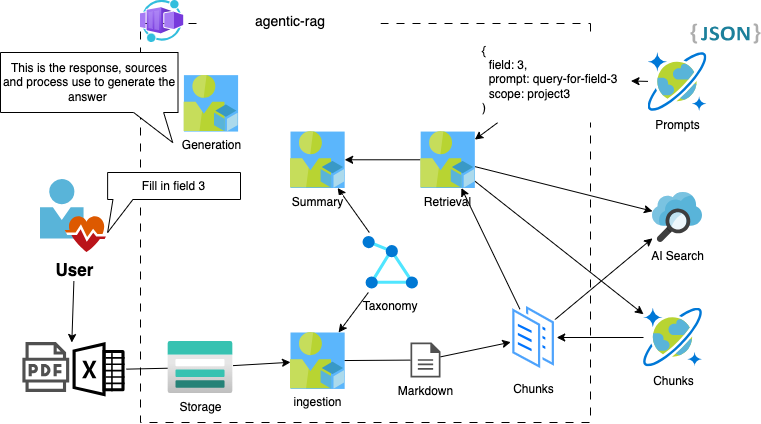

The diagram above was exported from draw.io. Its source (the exported page's mxGraphModel, read from the mxfile embedded in the PNG):
<mxGraphModel dx="972" dy="647" grid="1" gridSize="10" guides="1" tooltips="1" connect="1" arrows="1" fold="1" page="1" pageScale="1" pageWidth="827" pageHeight="1169" math="0" shadow="0">
  <root>
    <mxCell id="0" />
    <mxCell id="1" parent="0" />
    <mxCell id="36" value="" style="whiteSpace=wrap;html=1;dashed=1;dashPattern=8 8;direction=south;fillColor=none;" parent="1" vertex="1">
      <mxGeometry x="150" y="241" width="450" height="399" as="geometry" />
    </mxCell>
    <mxCell id="37" value="" style="aspect=fixed;html=1;points=[];align=center;image;fontSize=12;image=img/lib/azure2/other/Worker_Container_App.svg;" parent="1" vertex="1">
      <mxGeometry x="150" y="217.85" width="43.43" height="42.15" as="geometry" />
    </mxCell>
    <mxCell id="44" value="agentic-rag" style="text;strokeColor=none;align=center;fillColor=default;html=1;verticalAlign=middle;whiteSpace=wrap;rounded=0;fontSize=14;" parent="1" vertex="1">
      <mxGeometry x="210" y="223.93" width="180" height="30" as="geometry" />
    </mxCell>
    <mxCell id="70" style="edgeStyle=none;html=1;entryX=0;entryY=0;entryDx=0;entryDy=0;" parent="1" target="148" edge="1">
      <mxGeometry relative="1" as="geometry">
        <mxPoint x="83.55999999999995" y="597" as="targetPoint" />
        <mxPoint x="83.55999999999995" y="493.5" as="sourcePoint" />
      </mxGeometry>
    </mxCell>
    <mxCell id="64" value="User" style="aspect=fixed;html=1;points=[];align=center;image;fontSize=17;image=img/lib/mscae/User_Health_Icon.svg;labelBackgroundColor=default;labelBorderColor=#FFFFFF;fontStyle=1;rounded=0;" parent="1" vertex="1">
      <mxGeometry x="50" y="397.03999999999996" width="67.12" height="72.96" as="geometry" />
    </mxCell>
    <mxCell id="154" style="edgeStyle=none;html=1;" parent="1" source="129" target="146" edge="1">
      <mxGeometry relative="1" as="geometry" />
    </mxCell>
    <mxCell id="157" style="edgeStyle=none;html=1;" parent="1" source="129" target="156" edge="1">
      <mxGeometry relative="1" as="geometry" />
    </mxCell>
    <mxCell id="185" style="edgeStyle=none;html=1;" edge="1" parent="1" source="129" target="184">
      <mxGeometry relative="1" as="geometry" />
    </mxCell>
    <mxCell id="129" value="Retrieval" style="aspect=fixed;html=1;points=[];align=center;image;fontSize=12;image=img/lib/mscae/User_Resource.svg;imageBackground=#5BB6FC;rounded=0;" parent="1" vertex="1">
      <mxGeometry x="430.17" y="349.06999999999994" width="54.17" height="56.43" as="geometry" />
    </mxCell>
    <mxCell id="152" style="edgeStyle=none;html=1;" parent="1" source="130" target="145" edge="1">
      <mxGeometry relative="1" as="geometry" />
    </mxCell>
    <mxCell id="130" value="Prompts" style="sketch=0;aspect=fixed;html=1;points=[];align=center;image;fontSize=12;image=img/lib/mscae/CosmosDB.svg;" parent="1" vertex="1">
      <mxGeometry x="657.5" y="270" width="59" height="59" as="geometry" />
    </mxCell>
    <mxCell id="144" value="" style="dashed=0;outlineConnect=0;html=1;align=center;labelPosition=center;verticalLabelPosition=bottom;verticalAlign=top;shape=mxgraph.weblogos.json_2" parent="1" vertex="1">
      <mxGeometry x="700" y="241.00000000000006" width="70" height="20" as="geometry" />
    </mxCell>
    <mxCell id="153" style="edgeStyle=none;html=1;" parent="1" source="145" target="129" edge="1">
      <mxGeometry relative="1" as="geometry" />
    </mxCell>
    <mxCell id="145" value="{&lt;br&gt;&amp;nbsp; field: 3,&lt;br&gt;&amp;nbsp; prompt: query-for-field-3&lt;br&gt;&amp;nbsp; scope: project3&lt;br&gt;)" style="text;align=left;html=1;verticalAlign=middle;whiteSpace=wrap;rounded=0;fillColor=default;" parent="1" vertex="1">
      <mxGeometry x="490" y="253.93" width="150.5" height="86.07" as="geometry" />
    </mxCell>
    <mxCell id="146" value="AI Search" style="sketch=0;aspect=fixed;html=1;points=[];align=center;image;fontSize=12;image=img/lib/mscae/Search.svg;" parent="1" vertex="1">
      <mxGeometry x="662" y="410" width="50" height="50" as="geometry" />
    </mxCell>
    <mxCell id="160" style="edgeStyle=none;html=1;startArrow=none;" parent="1" source="167" target="150" edge="1">
      <mxGeometry relative="1" as="geometry" />
    </mxCell>
    <mxCell id="148" value="" style="shape=image;verticalLabelPosition=bottom;verticalAlign=top;imageAspect=1;aspect=fixed;image=data:image/svg+xml,(base64 omitted: 888 chars);" parent="1" vertex="1">
      <mxGeometry x="81.31" y="560" width="54.5" height="54.5" as="geometry" />
    </mxCell>
    <mxCell id="149" value="" style="shape=image;verticalLabelPosition=bottom;verticalAlign=top;imageAspect=1;aspect=fixed;image=data:image/svg+xml,(base64 omitted: 1352 chars);" parent="1" vertex="1">
      <mxGeometry x="31.31" y="560" width="50" height="50" as="geometry" />
    </mxCell>
    <mxCell id="161" style="edgeStyle=none;html=1;startArrow=none;" parent="1" source="169" target="155" edge="1">
      <mxGeometry relative="1" as="geometry" />
    </mxCell>
    <mxCell id="150" value="ingestion" style="aspect=fixed;html=1;points=[];align=center;image;fontSize=12;image=img/lib/mscae/User_Resource.svg;imageBackground=#5BB6FC;rounded=0;" parent="1" vertex="1">
      <mxGeometry x="300.0000000000001" y="549.9999999999999" width="54.17" height="56.43" as="geometry" />
    </mxCell>
    <mxCell id="162" style="edgeStyle=none;html=1;" parent="1" source="151" target="150" edge="1">
      <mxGeometry relative="1" as="geometry" />
    </mxCell>
    <mxCell id="164" style="edgeStyle=none;html=1;" parent="1" source="151" target="184" edge="1">
      <mxGeometry relative="1" as="geometry" />
    </mxCell>
    <mxCell id="151" value="Taxonomy" style="shape=image;verticalLabelPosition=bottom;verticalAlign=top;imageAspect=1;aspect=fixed;image=data:image/svg+xml,(base64 omitted: 728 chars);" parent="1" vertex="1">
      <mxGeometry x="370.17" y="450" width="60" height="60" as="geometry" />
    </mxCell>
    <mxCell id="159" style="edgeStyle=none;html=1;" parent="1" source="155" target="129" edge="1">
      <mxGeometry relative="1" as="geometry" />
    </mxCell>
    <mxCell id="168" style="edgeStyle=none;html=1;" parent="1" source="155" target="146" edge="1">
      <mxGeometry relative="1" as="geometry" />
    </mxCell>
    <mxCell id="155" value="Chunks" style="aspect=fixed;perimeter=ellipsePerimeter;html=1;align=center;shadow=0;dashed=0;spacingTop=3;image;image=img/lib/active_directory/documents.svg;" parent="1" vertex="1">
      <mxGeometry x="520" y="520" width="46.2" height="70" as="geometry" />
    </mxCell>
    <mxCell id="158" style="edgeStyle=none;html=1;" parent="1" source="156" target="155" edge="1">
      <mxGeometry relative="1" as="geometry" />
    </mxCell>
    <mxCell id="156" value="Chunks" style="sketch=0;aspect=fixed;html=1;points=[];align=center;image;fontSize=12;image=img/lib/mscae/CosmosDB.svg;" parent="1" vertex="1">
      <mxGeometry x="653" y="525.5" width="59" height="59" as="geometry" />
    </mxCell>
    <mxCell id="163" value="Fill in field 3" style="shape=callout;whiteSpace=wrap;html=1;perimeter=calloutPerimeter;position2=0;size=33;position=0.04;rounded=0;" parent="1" vertex="1">
      <mxGeometry x="117.12" y="390" width="132.88" height="60" as="geometry" />
    </mxCell>
    <mxCell id="165" value="This is the response, sources and process use to generate the answer&amp;nbsp;" style="shape=callout;whiteSpace=wrap;html=1;perimeter=calloutPerimeter;position2=0.97;size=30;position=0.75;rounded=0;base=30;" parent="1" vertex="1">
      <mxGeometry x="10" y="270" width="177.5" height="90" as="geometry" />
    </mxCell>
    <mxCell id="166" value="" style="edgeStyle=none;html=1;endArrow=none;" parent="1" source="148" target="167" edge="1">
      <mxGeometry relative="1" as="geometry">
        <mxPoint x="135.80999999999995" y="586.1233382908133" as="sourcePoint" />
        <mxPoint x="300" y="579.3348397208556" as="targetPoint" />
      </mxGeometry>
    </mxCell>
    <mxCell id="167" value="Storage" style="aspect=fixed;html=1;points=[];align=center;image;fontSize=12;image=img/lib/azure2/storage/Storage_Accounts.svg;" parent="1" vertex="1">
      <mxGeometry x="177.5" y="559" width="65" height="52" as="geometry" />
    </mxCell>
    <mxCell id="170" value="" style="edgeStyle=none;html=1;endArrow=none;" parent="1" source="150" target="169" edge="1">
      <mxGeometry relative="1" as="geometry">
        <mxPoint x="354.1700000000001" y="573.8446826444635" as="sourcePoint" />
        <mxPoint x="510.1280385553646" y="548.6799744061796" as="targetPoint" />
      </mxGeometry>
    </mxCell>
    <mxCell id="169" value="Markdown" style="sketch=0;pointerEvents=1;shadow=0;dashed=0;html=1;strokeColor=none;fillColor=#505050;labelPosition=center;verticalLabelPosition=bottom;verticalAlign=top;outlineConnect=0;align=center;shape=mxgraph.office.concepts.document;" parent="1" vertex="1">
      <mxGeometry x="420" y="560" width="30" height="35" as="geometry" />
    </mxCell>
    <mxCell id="184" value="Summary" style="aspect=fixed;html=1;points=[];align=center;image;fontSize=12;image=img/lib/mscae/User_Resource.svg;imageBackground=#5BB6FC;rounded=0;" vertex="1" parent="1">
      <mxGeometry x="300" y="349.06999999999994" width="54.17" height="56.43" as="geometry" />
    </mxCell>
    <mxCell id="186" value="Generation" style="aspect=fixed;html=1;points=[];align=center;image;fontSize=12;image=img/lib/mscae/User_Resource.svg;imageBackground=#5BB6FC;rounded=0;" vertex="1" parent="1">
      <mxGeometry x="193.43" y="292.63999999999993" width="54.17" height="56.43" as="geometry" />
    </mxCell>
  </root>
</mxGraphModel>